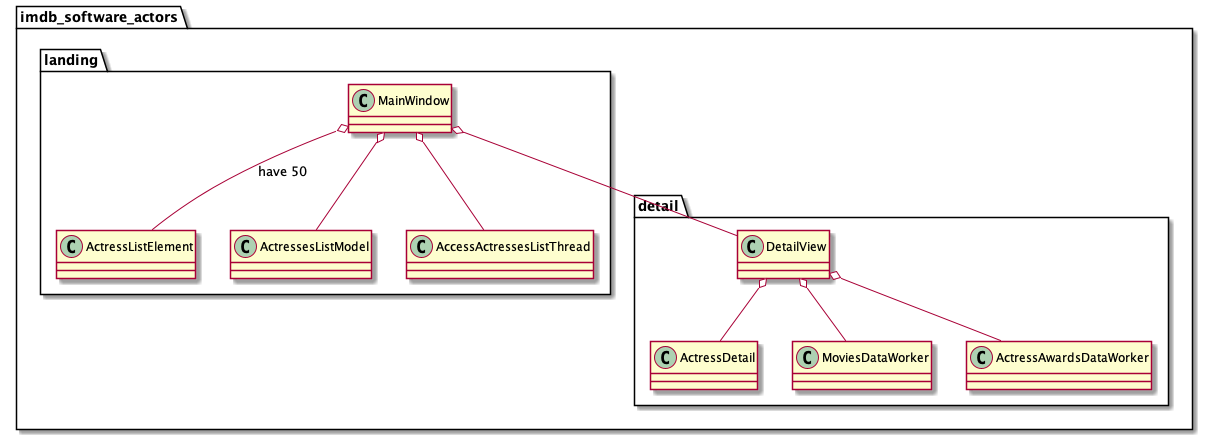

The diagram above was rendered by PlantUML. Its source (embedded in the PNG):
@startuml class_diagram

package imdb_software_actors {

    package landing {
        class MainWindow
        class ActressListElement
        class ActressesListModel
        class AccessActressesListThread
    }

    package detail {
        class ActressDetail
        class DetailView
        class MoviesDataWorker
        class ActressAwardsDataWorker
    }
}

MainWindow o-- DetailView
MainWindow o-- ActressesListModel
MainWindow o-- ActressListElement: have 50
MainWindow o-- AccessActressesListThread
DetailView o-- ActressDetail
DetailView o-- ActressAwardsDataWorker
DetailView o-- MoviesDataWorker
@enduml